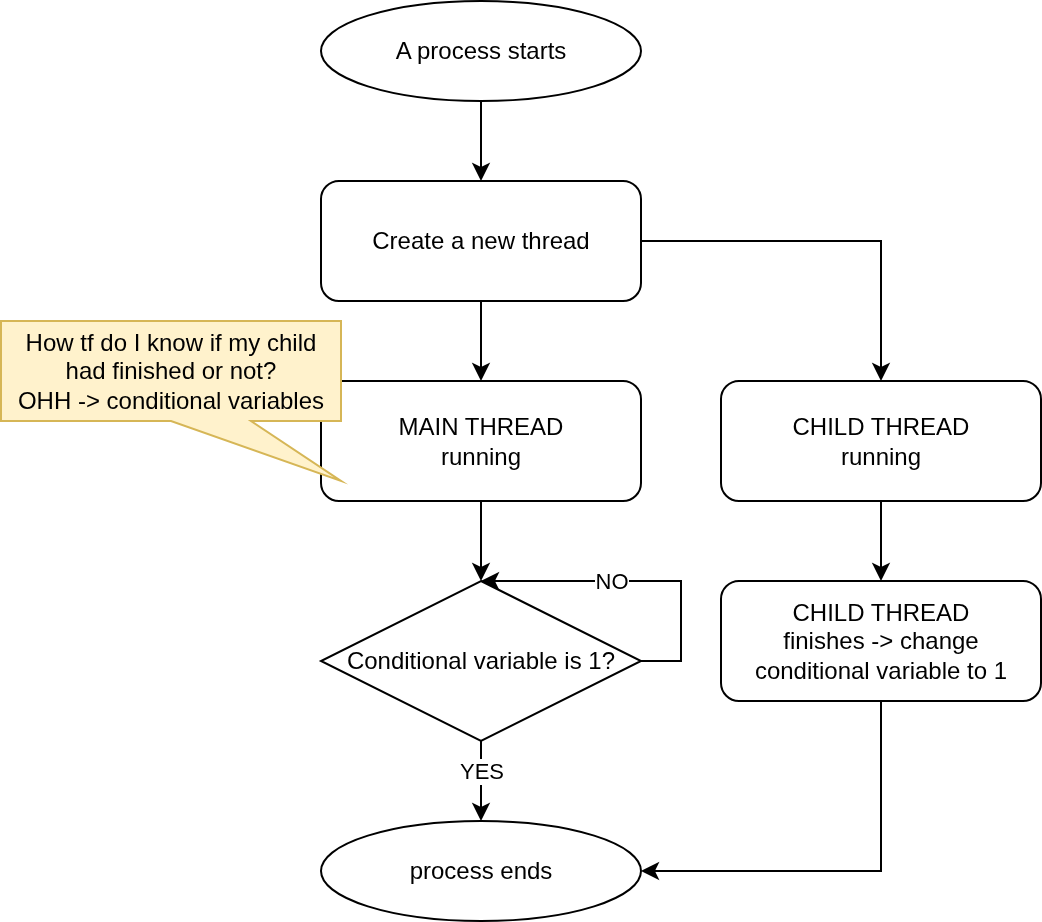

The diagram above was exported from draw.io. Its source (the exported page's mxGraphModel, read from the mxfile embedded in the PNG):
<mxGraphModel dx="798" dy="556" grid="1" gridSize="10" guides="1" tooltips="1" connect="1" arrows="1" fold="1" page="1" pageScale="1" pageWidth="850" pageHeight="1100" math="0" shadow="0">
  <root>
    <mxCell id="0" />
    <mxCell id="1" parent="0" />
    <mxCell id="YCzB95aFtnla0wYqCAQn-5" style="edgeStyle=orthogonalEdgeStyle;rounded=0;orthogonalLoop=1;jettySize=auto;html=1;exitX=1;exitY=0.5;exitDx=0;exitDy=0;entryX=0.5;entryY=0;entryDx=0;entryDy=0;" edge="1" parent="1" source="YCzB95aFtnla0wYqCAQn-1" target="YCzB95aFtnla0wYqCAQn-4">
      <mxGeometry relative="1" as="geometry" />
    </mxCell>
    <mxCell id="YCzB95aFtnla0wYqCAQn-6" style="edgeStyle=orthogonalEdgeStyle;rounded=0;orthogonalLoop=1;jettySize=auto;html=1;entryX=0.5;entryY=0;entryDx=0;entryDy=0;" edge="1" parent="1" source="YCzB95aFtnla0wYqCAQn-1" target="YCzB95aFtnla0wYqCAQn-7">
      <mxGeometry relative="1" as="geometry">
        <mxPoint x="280" y="280" as="targetPoint" />
      </mxGeometry>
    </mxCell>
    <mxCell id="YCzB95aFtnla0wYqCAQn-1" value="Create a new thread" style="rounded=1;whiteSpace=wrap;html=1;" vertex="1" parent="1">
      <mxGeometry x="200" y="180" width="160" height="60" as="geometry" />
    </mxCell>
    <mxCell id="YCzB95aFtnla0wYqCAQn-3" style="edgeStyle=orthogonalEdgeStyle;rounded=0;orthogonalLoop=1;jettySize=auto;html=1;entryX=0.5;entryY=0;entryDx=0;entryDy=0;" edge="1" parent="1" source="YCzB95aFtnla0wYqCAQn-2" target="YCzB95aFtnla0wYqCAQn-1">
      <mxGeometry relative="1" as="geometry" />
    </mxCell>
    <mxCell id="YCzB95aFtnla0wYqCAQn-2" value="A process starts" style="ellipse;whiteSpace=wrap;html=1;" vertex="1" parent="1">
      <mxGeometry x="200" y="90" width="160" height="50" as="geometry" />
    </mxCell>
    <mxCell id="YCzB95aFtnla0wYqCAQn-16" value="" style="edgeStyle=orthogonalEdgeStyle;rounded=0;orthogonalLoop=1;jettySize=auto;html=1;" edge="1" parent="1" source="YCzB95aFtnla0wYqCAQn-4" target="YCzB95aFtnla0wYqCAQn-15">
      <mxGeometry relative="1" as="geometry" />
    </mxCell>
    <mxCell id="YCzB95aFtnla0wYqCAQn-4" value="CHILD THREAD&lt;div&gt;running&lt;/div&gt;" style="rounded=1;whiteSpace=wrap;html=1;" vertex="1" parent="1">
      <mxGeometry x="400" y="280" width="160" height="60" as="geometry" />
    </mxCell>
    <mxCell id="YCzB95aFtnla0wYqCAQn-12" style="edgeStyle=orthogonalEdgeStyle;rounded=0;orthogonalLoop=1;jettySize=auto;html=1;exitX=0.5;exitY=1;exitDx=0;exitDy=0;entryX=0.5;entryY=0;entryDx=0;entryDy=0;" edge="1" parent="1" source="YCzB95aFtnla0wYqCAQn-7" target="YCzB95aFtnla0wYqCAQn-10">
      <mxGeometry relative="1" as="geometry" />
    </mxCell>
    <mxCell id="YCzB95aFtnla0wYqCAQn-7" value="MAIN THREAD&lt;div&gt;running&lt;/div&gt;" style="rounded=1;whiteSpace=wrap;html=1;" vertex="1" parent="1">
      <mxGeometry x="200" y="280" width="160" height="60" as="geometry" />
    </mxCell>
    <mxCell id="YCzB95aFtnla0wYqCAQn-8" value="How tf do I know if my child had finished or not?&lt;div&gt;OHH -&amp;gt; conditional variables&lt;/div&gt;" style="shape=callout;whiteSpace=wrap;html=1;perimeter=calloutPerimeter;position2=1;base=40;fillColor=#fff2cc;strokeColor=#d6b656;" vertex="1" parent="1">
      <mxGeometry x="40" y="250" width="170" height="80" as="geometry" />
    </mxCell>
    <mxCell id="YCzB95aFtnla0wYqCAQn-18" style="edgeStyle=orthogonalEdgeStyle;rounded=0;orthogonalLoop=1;jettySize=auto;html=1;exitX=0.5;exitY=1;exitDx=0;exitDy=0;entryX=0.5;entryY=0;entryDx=0;entryDy=0;" edge="1" parent="1" source="YCzB95aFtnla0wYqCAQn-10" target="YCzB95aFtnla0wYqCAQn-17">
      <mxGeometry relative="1" as="geometry" />
    </mxCell>
    <mxCell id="YCzB95aFtnla0wYqCAQn-20" value="YES" style="edgeLabel;html=1;align=center;verticalAlign=middle;resizable=0;points=[];" vertex="1" connectable="0" parent="YCzB95aFtnla0wYqCAQn-18">
      <mxGeometry x="-0.2524" y="-1" relative="1" as="geometry">
        <mxPoint x="1" as="offset" />
      </mxGeometry>
    </mxCell>
    <mxCell id="YCzB95aFtnla0wYqCAQn-10" value="Conditional variable is 1?" style="rhombus;whiteSpace=wrap;html=1;" vertex="1" parent="1">
      <mxGeometry x="200" y="380" width="160" height="80" as="geometry" />
    </mxCell>
    <mxCell id="YCzB95aFtnla0wYqCAQn-13" style="edgeStyle=orthogonalEdgeStyle;rounded=0;orthogonalLoop=1;jettySize=auto;html=1;elbow=vertical;exitX=1;exitY=0.5;exitDx=0;exitDy=0;entryX=0.5;entryY=0;entryDx=0;entryDy=0;" edge="1" parent="1" source="YCzB95aFtnla0wYqCAQn-10" target="YCzB95aFtnla0wYqCAQn-10">
      <mxGeometry relative="1" as="geometry">
        <Array as="points">
          <mxPoint x="380" y="420" />
          <mxPoint x="380" y="380" />
        </Array>
      </mxGeometry>
    </mxCell>
    <mxCell id="YCzB95aFtnla0wYqCAQn-14" value="NO" style="edgeLabel;html=1;align=center;verticalAlign=middle;resizable=0;points=[];" vertex="1" connectable="0" parent="YCzB95aFtnla0wYqCAQn-13">
      <mxGeometry x="0.1893" relative="1" as="geometry">
        <mxPoint as="offset" />
      </mxGeometry>
    </mxCell>
    <mxCell id="YCzB95aFtnla0wYqCAQn-19" style="edgeStyle=orthogonalEdgeStyle;rounded=0;orthogonalLoop=1;jettySize=auto;html=1;entryX=1;entryY=0.5;entryDx=0;entryDy=0;" edge="1" parent="1" source="YCzB95aFtnla0wYqCAQn-15" target="YCzB95aFtnla0wYqCAQn-17">
      <mxGeometry relative="1" as="geometry">
        <Array as="points">
          <mxPoint x="480" y="525" />
        </Array>
      </mxGeometry>
    </mxCell>
    <mxCell id="YCzB95aFtnla0wYqCAQn-15" value="CHILD THREAD&lt;div&gt;finishes -&amp;gt; change conditional variable to 1&lt;/div&gt;" style="whiteSpace=wrap;html=1;rounded=1;" vertex="1" parent="1">
      <mxGeometry x="400" y="380" width="160" height="60" as="geometry" />
    </mxCell>
    <mxCell id="YCzB95aFtnla0wYqCAQn-17" value="process ends" style="ellipse;whiteSpace=wrap;html=1;" vertex="1" parent="1">
      <mxGeometry x="200" y="500" width="160" height="50" as="geometry" />
    </mxCell>
  </root>
</mxGraphModel>